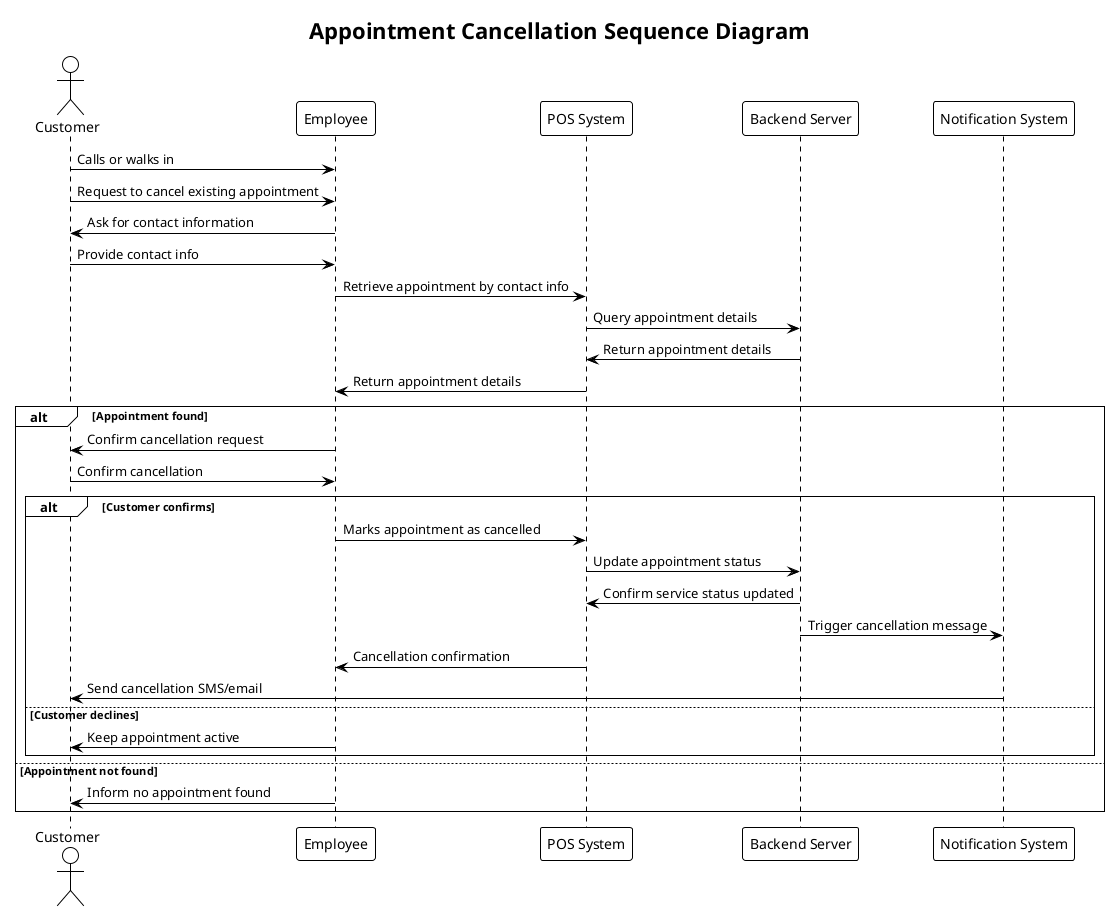

The diagram above was rendered by PlantUML. Its source (embedded in the PNG):
@startuml appointment_cancellation_sequence
!theme plain
title Appointment Cancellation Sequence Diagram

actor Customer
participant Employee
participant "POS System" as POS
participant "Backend Server" as Backend
participant "Notification System" as Notification

Customer -> Employee: Calls or walks in
Customer -> Employee: Request to cancel existing appointment
Employee -> Customer: Ask for contact information
Customer -> Employee: Provide contact info
Employee -> POS: Retrieve appointment by contact info
POS -> Backend: Query appointment details
Backend -> POS: Return appointment details
POS -> Employee: Return appointment details

alt Appointment found
  Employee -> Customer: Confirm cancellation request
  Customer -> Employee: Confirm cancellation
  
  alt Customer confirms
    Employee -> POS: Marks appointment as cancelled
    POS -> Backend: Update appointment status
    Backend -> POS: Confirm service status updated
    Backend -> Notification: Trigger cancellation message
    POS -> Employee: Cancellation confirmation
    Notification -> Customer: Send cancellation SMS/email
  else Customer declines
    Employee -> Customer: Keep appointment active
  end
else Appointment not found
  Employee -> Customer: Inform no appointment found
end

@enduml